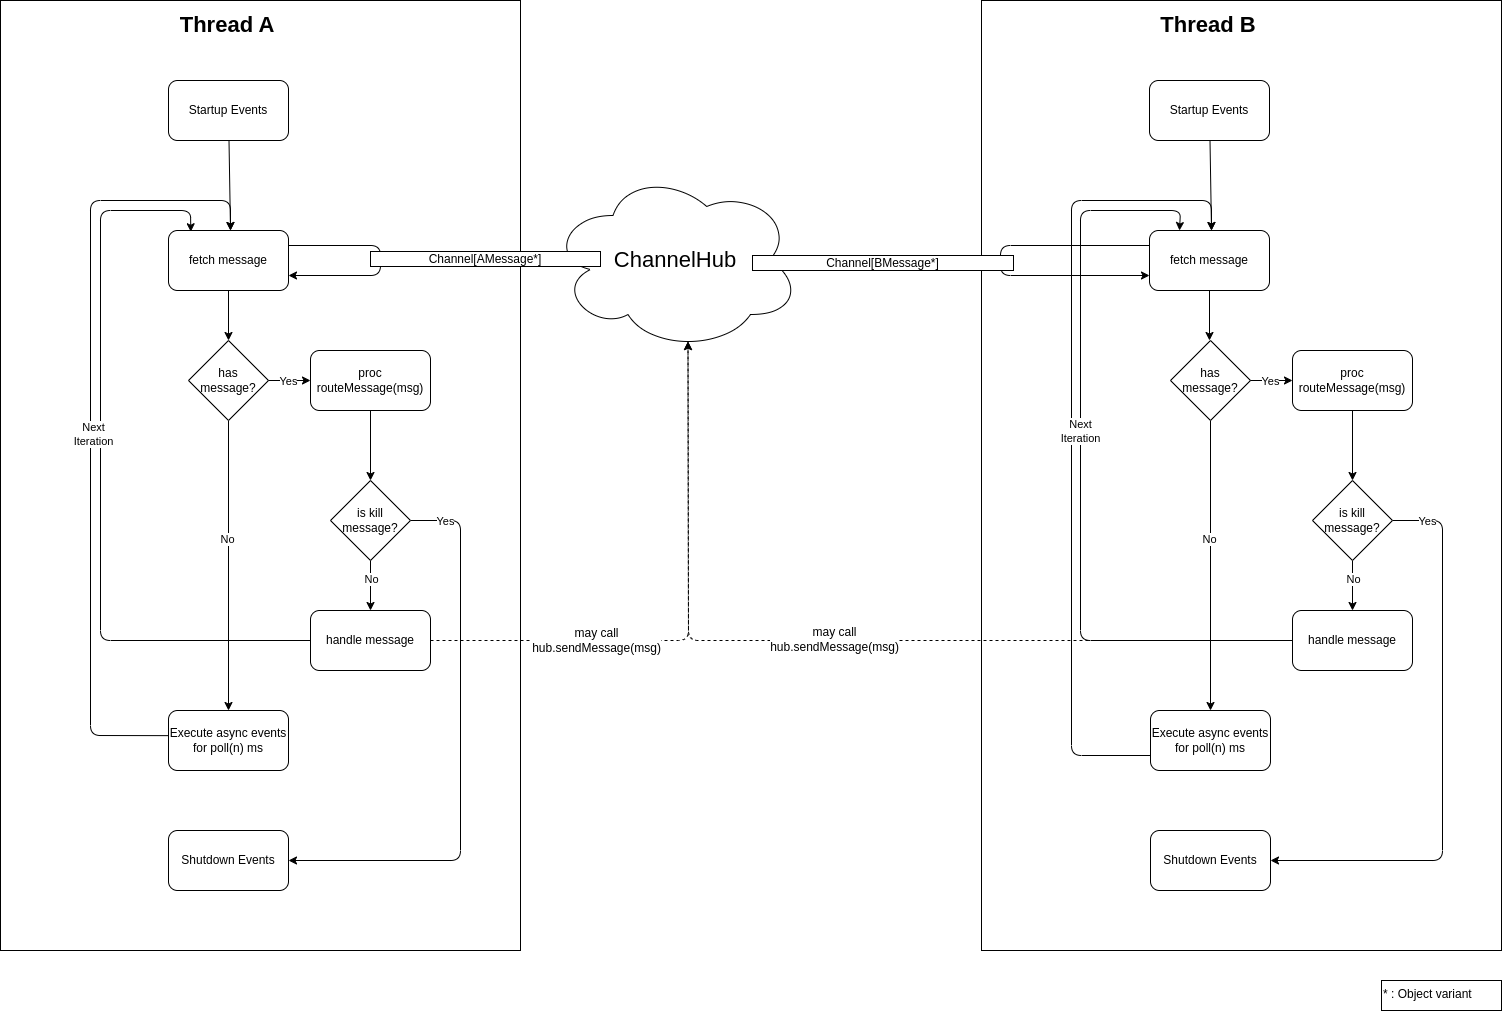

The diagram above was exported from draw.io. Its source (the exported page's mxGraphModel, read from the mxfile embedded in the PNG):
<mxGraphModel dx="924" dy="670" grid="1" gridSize="10" guides="1" tooltips="1" connect="1" arrows="1" fold="1" page="1" pageScale="1" pageWidth="827" pageHeight="1169" background="#ffffff" math="0" shadow="0">
  <root>
    <mxCell id="0" />
    <mxCell id="1" parent="0" />
    <mxCell id="27" value="" style="rounded=0;whiteSpace=wrap;html=1;" parent="1" vertex="1">
      <mxGeometry width="520" height="950" as="geometry" />
    </mxCell>
    <mxCell id="11" value="" style="edgeStyle=none;html=1;" parent="1" source="2" target="5" edge="1">
      <mxGeometry relative="1" as="geometry" />
    </mxCell>
    <mxCell id="2" value="fetch message" style="rounded=1;whiteSpace=wrap;html=1;" parent="1" vertex="1">
      <mxGeometry x="168" y="230" width="120" height="60" as="geometry" />
    </mxCell>
    <mxCell id="35" style="edgeStyle=none;html=1;exitX=1;exitY=0.5;exitDx=0;exitDy=0;entryX=0.55;entryY=0.95;entryDx=0;entryDy=0;entryPerimeter=0;fontSize=22;startArrow=none;startFill=0;endArrow=classic;endFill=1;dashed=1;" parent="1" source="3" target="29" edge="1">
      <mxGeometry relative="1" as="geometry">
        <Array as="points">
          <mxPoint x="688" y="640" />
        </Array>
      </mxGeometry>
    </mxCell>
    <mxCell id="66" value="may call&lt;br&gt;hub.sendMessage(msg)" style="edgeLabel;html=1;align=center;verticalAlign=middle;resizable=0;points=[];fontSize=12;" parent="35" vertex="1" connectable="0">
      <mxGeometry x="-0.2285" relative="1" as="geometry">
        <mxPoint x="-50" as="offset" />
      </mxGeometry>
    </mxCell>
    <mxCell id="101" style="edgeStyle=none;html=1;exitX=0;exitY=0.5;exitDx=0;exitDy=0;entryX=0.186;entryY=0.021;entryDx=0;entryDy=0;entryPerimeter=0;" edge="1" parent="1" source="3" target="2">
      <mxGeometry relative="1" as="geometry">
        <Array as="points">
          <mxPoint x="100" y="640" />
          <mxPoint x="100" y="210" />
          <mxPoint x="190" y="210" />
        </Array>
      </mxGeometry>
    </mxCell>
    <mxCell id="3" value="handle message" style="rounded=1;whiteSpace=wrap;html=1;" parent="1" vertex="1">
      <mxGeometry x="310" y="610" width="120" height="60" as="geometry" />
    </mxCell>
    <mxCell id="12" style="edgeStyle=none;html=1;exitX=-0.005;exitY=0.419;exitDx=0;exitDy=0;exitPerimeter=0;" parent="1" source="4" edge="1">
      <mxGeometry relative="1" as="geometry">
        <mxPoint x="230" y="230" as="targetPoint" />
        <Array as="points">
          <mxPoint x="90" y="735" />
          <mxPoint x="90" y="200" />
          <mxPoint x="230" y="200" />
        </Array>
      </mxGeometry>
    </mxCell>
    <mxCell id="105" value="Next &lt;br&gt;Iteration" style="edgeLabel;html=1;align=center;verticalAlign=middle;resizable=0;points=[];" vertex="1" connectable="0" parent="12">
      <mxGeometry x="-0.0306" y="-3" relative="1" as="geometry">
        <mxPoint as="offset" />
      </mxGeometry>
    </mxCell>
    <mxCell id="4" value="Execute async events for poll(n) ms" style="rounded=1;whiteSpace=wrap;html=1;" parent="1" vertex="1">
      <mxGeometry x="168" y="710" width="120" height="60" as="geometry" />
    </mxCell>
    <mxCell id="6" style="edgeStyle=none;html=1;entryX=0.5;entryY=0;entryDx=0;entryDy=0;startArrow=none;exitX=0.5;exitY=1;exitDx=0;exitDy=0;" parent="1" source="17" target="3" edge="1">
      <mxGeometry relative="1" as="geometry">
        <Array as="points" />
      </mxGeometry>
    </mxCell>
    <mxCell id="20" value="No" style="edgeLabel;html=1;align=center;verticalAlign=middle;resizable=0;points=[];" parent="6" vertex="1" connectable="0">
      <mxGeometry x="0.5623" y="1" relative="1" as="geometry">
        <mxPoint y="-21" as="offset" />
      </mxGeometry>
    </mxCell>
    <mxCell id="7" value="" style="edgeStyle=none;html=1;" parent="1" source="5" target="4" edge="1">
      <mxGeometry relative="1" as="geometry" />
    </mxCell>
    <mxCell id="9" value="No" style="edgeLabel;html=1;align=center;verticalAlign=middle;resizable=0;points=[];" parent="7" vertex="1" connectable="0">
      <mxGeometry x="-0.1885" y="-1" relative="1" as="geometry">
        <mxPoint as="offset" />
      </mxGeometry>
    </mxCell>
    <mxCell id="5" value="has message?" style="rhombus;whiteSpace=wrap;html=1;" parent="1" vertex="1">
      <mxGeometry x="188" y="340" width="80" height="80" as="geometry" />
    </mxCell>
    <mxCell id="14" style="edgeStyle=none;html=1;" parent="1" source="13" edge="1">
      <mxGeometry relative="1" as="geometry">
        <mxPoint x="230" y="230" as="targetPoint" />
      </mxGeometry>
    </mxCell>
    <mxCell id="13" value="Startup Events" style="rounded=1;whiteSpace=wrap;html=1;" parent="1" vertex="1">
      <mxGeometry x="168" y="80" width="120" height="60" as="geometry" />
    </mxCell>
    <mxCell id="15" value="Shutdown Events" style="rounded=1;whiteSpace=wrap;html=1;" parent="1" vertex="1">
      <mxGeometry x="168" y="830" width="120" height="60" as="geometry" />
    </mxCell>
    <mxCell id="18" value="" style="edgeStyle=none;html=1;endArrow=classic;exitX=1;exitY=0.5;exitDx=0;exitDy=0;startArrow=none;startFill=0;endFill=1;entryX=0;entryY=0.5;entryDx=0;entryDy=0;" parent="1" source="5" target="68" edge="1">
      <mxGeometry relative="1" as="geometry">
        <mxPoint x="280" y="360" as="sourcePoint" />
        <mxPoint x="310" y="350" as="targetPoint" />
        <Array as="points" />
      </mxGeometry>
    </mxCell>
    <mxCell id="19" value="Yes" style="edgeLabel;html=1;align=center;verticalAlign=middle;resizable=0;points=[];" parent="18" vertex="1" connectable="0">
      <mxGeometry x="-0.356" y="-1" relative="1" as="geometry">
        <mxPoint x="6" as="offset" />
      </mxGeometry>
    </mxCell>
    <mxCell id="21" style="edgeStyle=none;html=1;exitX=1;exitY=0.5;exitDx=0;exitDy=0;entryX=1;entryY=0.5;entryDx=0;entryDy=0;" parent="1" source="17" target="15" edge="1">
      <mxGeometry relative="1" as="geometry">
        <Array as="points">
          <mxPoint x="460" y="520" />
          <mxPoint x="460" y="860" />
        </Array>
      </mxGeometry>
    </mxCell>
    <mxCell id="23" value="Yes" style="edgeLabel;html=1;align=center;verticalAlign=middle;resizable=0;points=[];" parent="21" vertex="1" connectable="0">
      <mxGeometry x="-0.8287" y="-1" relative="1" as="geometry">
        <mxPoint x="-14" as="offset" />
      </mxGeometry>
    </mxCell>
    <mxCell id="17" value="is kill message?" style="rhombus;whiteSpace=wrap;html=1;" parent="1" vertex="1">
      <mxGeometry x="330" y="480" width="80" height="80" as="geometry" />
    </mxCell>
    <mxCell id="28" value="Thread A" style="text;html=1;strokeColor=none;fillColor=none;align=center;verticalAlign=middle;whiteSpace=wrap;rounded=0;fontSize=22;fontStyle=1" parent="1" vertex="1">
      <mxGeometry x="166" y="10" width="122" height="30" as="geometry" />
    </mxCell>
    <mxCell id="29" value="ChannelHub" style="ellipse;shape=cloud;whiteSpace=wrap;html=1;fontSize=22;" parent="1" vertex="1">
      <mxGeometry x="550" y="170" width="250" height="180" as="geometry" />
    </mxCell>
    <mxCell id="34" style="edgeStyle=none;html=1;exitX=1;exitY=0.25;exitDx=0;exitDy=0;entryX=1;entryY=0.75;entryDx=0;entryDy=0;fontSize=22;startArrow=none;startFill=0;endArrow=classic;endFill=1;" parent="1" source="2" target="2" edge="1">
      <mxGeometry relative="1" as="geometry">
        <Array as="points">
          <mxPoint x="380" y="245" />
          <mxPoint x="380" y="275" />
        </Array>
      </mxGeometry>
    </mxCell>
    <mxCell id="32" value="Channel[AMessage*]" style="rounded=0;whiteSpace=wrap;html=1;fontSize=12;" parent="1" vertex="1">
      <mxGeometry x="370" y="251" width="230" height="15" as="geometry" />
    </mxCell>
    <mxCell id="37" value="" style="rounded=0;whiteSpace=wrap;html=1;" parent="1" vertex="1">
      <mxGeometry x="981" width="520" height="950" as="geometry" />
    </mxCell>
    <mxCell id="38" value="" style="edgeStyle=none;html=1;" parent="1" source="40" edge="1">
      <mxGeometry relative="1" as="geometry">
        <mxPoint x="1209" y="340" as="targetPoint" />
      </mxGeometry>
    </mxCell>
    <mxCell id="39" style="edgeStyle=none;html=1;exitX=0;exitY=0.25;exitDx=0;exitDy=0;entryX=0;entryY=0.75;entryDx=0;entryDy=0;fontSize=22;startArrow=none;startFill=0;endArrow=classic;endFill=1;" parent="1" source="40" target="40" edge="1">
      <mxGeometry relative="1" as="geometry">
        <mxPoint x="1351" y="254.75" as="targetPoint" />
        <Array as="points">
          <mxPoint x="1000" y="245" />
          <mxPoint x="1000" y="275" />
        </Array>
      </mxGeometry>
    </mxCell>
    <mxCell id="40" value="fetch message" style="rounded=1;whiteSpace=wrap;html=1;" parent="1" vertex="1">
      <mxGeometry x="1149" y="230" width="120" height="60" as="geometry" />
    </mxCell>
    <mxCell id="63" style="edgeStyle=none;html=1;exitX=0;exitY=0.5;exitDx=0;exitDy=0;fontSize=12;startArrow=none;startFill=0;endArrow=classic;endFill=1;entryX=0.55;entryY=0.95;entryDx=0;entryDy=0;entryPerimeter=0;dashed=1;" parent="1" source="73" target="29" edge="1">
      <mxGeometry relative="1" as="geometry">
        <mxPoint x="829.9999999999998" y="510" as="targetPoint" />
        <Array as="points">
          <mxPoint x="688" y="640" />
        </Array>
        <mxPoint x="1281" y="500" as="sourcePoint" />
      </mxGeometry>
    </mxCell>
    <mxCell id="67" value="may call&lt;br&gt;hub.sendMessage(msg)" style="edgeLabel;html=1;align=center;verticalAlign=middle;resizable=0;points=[];fontSize=12;" parent="63" vertex="1" connectable="0">
      <mxGeometry x="0.1915" y="-1" relative="1" as="geometry">
        <mxPoint x="80" as="offset" />
      </mxGeometry>
    </mxCell>
    <mxCell id="43" style="edgeStyle=none;html=1;exitX=0;exitY=0.75;exitDx=0;exitDy=0;" parent="1" source="74" edge="1">
      <mxGeometry relative="1" as="geometry">
        <mxPoint x="1211" y="230" as="targetPoint" />
        <Array as="points">
          <mxPoint x="1071" y="755" />
          <mxPoint x="1071" y="200" />
          <mxPoint x="1211" y="200" />
        </Array>
        <mxPoint x="1148.4" y="595.1400000000001" as="sourcePoint" />
      </mxGeometry>
    </mxCell>
    <mxCell id="50" style="edgeStyle=none;html=1;" parent="1" source="51" edge="1">
      <mxGeometry relative="1" as="geometry">
        <mxPoint x="1211" y="230" as="targetPoint" />
      </mxGeometry>
    </mxCell>
    <mxCell id="51" value="Startup Events" style="rounded=1;whiteSpace=wrap;html=1;" parent="1" vertex="1">
      <mxGeometry x="1149" y="80" width="120" height="60" as="geometry" />
    </mxCell>
    <mxCell id="58" value="Thread B" style="text;html=1;strokeColor=none;fillColor=none;align=center;verticalAlign=middle;whiteSpace=wrap;rounded=0;fontSize=22;fontStyle=1" parent="1" vertex="1">
      <mxGeometry x="1147" y="10" width="122" height="30" as="geometry" />
    </mxCell>
    <mxCell id="60" value="Channel[BMessage*]" style="rounded=0;whiteSpace=wrap;html=1;fontSize=12;" parent="1" vertex="1">
      <mxGeometry x="752" y="255" width="261" height="15" as="geometry" />
    </mxCell>
    <mxCell id="69" style="edgeStyle=none;html=1;exitX=0.5;exitY=1;exitDx=0;exitDy=0;entryX=0.5;entryY=0;entryDx=0;entryDy=0;" parent="1" source="68" target="17" edge="1">
      <mxGeometry relative="1" as="geometry" />
    </mxCell>
    <mxCell id="68" value="proc routeMessage(msg)" style="rounded=1;whiteSpace=wrap;html=1;" parent="1" vertex="1">
      <mxGeometry x="310" y="350" width="120" height="60" as="geometry" />
    </mxCell>
    <mxCell id="103" style="edgeStyle=none;html=1;exitX=0;exitY=0.5;exitDx=0;exitDy=0;entryX=0.25;entryY=0;entryDx=0;entryDy=0;" edge="1" parent="1" source="73" target="40">
      <mxGeometry relative="1" as="geometry">
        <Array as="points">
          <mxPoint x="1080" y="640" />
          <mxPoint x="1080" y="210" />
          <mxPoint x="1180" y="210" />
        </Array>
      </mxGeometry>
    </mxCell>
    <mxCell id="107" value="Next&lt;br&gt;Iteration" style="edgeLabel;html=1;align=center;verticalAlign=middle;resizable=0;points=[];" vertex="1" connectable="0" parent="103">
      <mxGeometry x="0.1726" relative="1" as="geometry">
        <mxPoint y="25" as="offset" />
      </mxGeometry>
    </mxCell>
    <mxCell id="73" value="handle message" style="rounded=1;whiteSpace=wrap;html=1;" parent="1" vertex="1">
      <mxGeometry x="1292" y="610" width="120" height="60" as="geometry" />
    </mxCell>
    <mxCell id="74" value="Execute async events for poll(n) ms" style="rounded=1;whiteSpace=wrap;html=1;" parent="1" vertex="1">
      <mxGeometry x="1150" y="710" width="120" height="60" as="geometry" />
    </mxCell>
    <mxCell id="75" style="edgeStyle=none;html=1;entryX=0.5;entryY=0;entryDx=0;entryDy=0;startArrow=none;exitX=0.5;exitY=1;exitDx=0;exitDy=0;" parent="1" source="85" target="73" edge="1">
      <mxGeometry relative="1" as="geometry">
        <Array as="points" />
      </mxGeometry>
    </mxCell>
    <mxCell id="76" value="No" style="edgeLabel;html=1;align=center;verticalAlign=middle;resizable=0;points=[];" parent="75" vertex="1" connectable="0">
      <mxGeometry x="0.5623" y="1" relative="1" as="geometry">
        <mxPoint y="-21" as="offset" />
      </mxGeometry>
    </mxCell>
    <mxCell id="77" value="" style="edgeStyle=none;html=1;exitX=0.5;exitY=1;exitDx=0;exitDy=0;" parent="1" source="79" edge="1">
      <mxGeometry relative="1" as="geometry">
        <mxPoint x="1210" y="710" as="targetPoint" />
      </mxGeometry>
    </mxCell>
    <mxCell id="78" value="No" style="edgeLabel;html=1;align=center;verticalAlign=middle;resizable=0;points=[];" parent="77" vertex="1" connectable="0">
      <mxGeometry x="-0.1885" y="-1" relative="1" as="geometry">
        <mxPoint as="offset" />
      </mxGeometry>
    </mxCell>
    <mxCell id="79" value="has message?" style="rhombus;whiteSpace=wrap;html=1;" parent="1" vertex="1">
      <mxGeometry x="1170" y="340" width="80" height="80" as="geometry" />
    </mxCell>
    <mxCell id="80" value="Shutdown Events" style="rounded=1;whiteSpace=wrap;html=1;" parent="1" vertex="1">
      <mxGeometry x="1150" y="830" width="120" height="60" as="geometry" />
    </mxCell>
    <mxCell id="81" value="" style="edgeStyle=none;html=1;endArrow=classic;exitX=1;exitY=0.5;exitDx=0;exitDy=0;startArrow=none;startFill=0;endFill=1;entryX=0;entryY=0.5;entryDx=0;entryDy=0;" parent="1" source="79" target="87" edge="1">
      <mxGeometry relative="1" as="geometry">
        <mxPoint x="1262" y="360" as="sourcePoint" />
        <mxPoint x="1292" y="350" as="targetPoint" />
        <Array as="points" />
      </mxGeometry>
    </mxCell>
    <mxCell id="82" value="Yes" style="edgeLabel;html=1;align=center;verticalAlign=middle;resizable=0;points=[];" parent="81" vertex="1" connectable="0">
      <mxGeometry x="-0.356" y="-1" relative="1" as="geometry">
        <mxPoint x="6" as="offset" />
      </mxGeometry>
    </mxCell>
    <mxCell id="83" style="edgeStyle=none;html=1;exitX=1;exitY=0.5;exitDx=0;exitDy=0;entryX=1;entryY=0.5;entryDx=0;entryDy=0;" parent="1" source="85" target="80" edge="1">
      <mxGeometry relative="1" as="geometry">
        <Array as="points">
          <mxPoint x="1442" y="520" />
          <mxPoint x="1442" y="860" />
        </Array>
      </mxGeometry>
    </mxCell>
    <mxCell id="84" value="Yes" style="edgeLabel;html=1;align=center;verticalAlign=middle;resizable=0;points=[];" parent="83" vertex="1" connectable="0">
      <mxGeometry x="-0.8287" y="-1" relative="1" as="geometry">
        <mxPoint x="-14" as="offset" />
      </mxGeometry>
    </mxCell>
    <mxCell id="85" value="is kill message?" style="rhombus;whiteSpace=wrap;html=1;" parent="1" vertex="1">
      <mxGeometry x="1312" y="480" width="80" height="80" as="geometry" />
    </mxCell>
    <mxCell id="86" style="edgeStyle=none;html=1;exitX=0.5;exitY=1;exitDx=0;exitDy=0;entryX=0.5;entryY=0;entryDx=0;entryDy=0;" parent="1" source="87" target="85" edge="1">
      <mxGeometry relative="1" as="geometry" />
    </mxCell>
    <mxCell id="87" value="proc routeMessage(msg)" style="rounded=1;whiteSpace=wrap;html=1;" parent="1" vertex="1">
      <mxGeometry x="1292" y="350" width="120" height="60" as="geometry" />
    </mxCell>
    <mxCell id="89" value="* : Object variant" style="rounded=0;whiteSpace=wrap;html=1;align=left;verticalAlign=top;" parent="1" vertex="1">
      <mxGeometry x="1381" y="980" width="120" height="30" as="geometry" />
    </mxCell>
  </root>
</mxGraphModel>